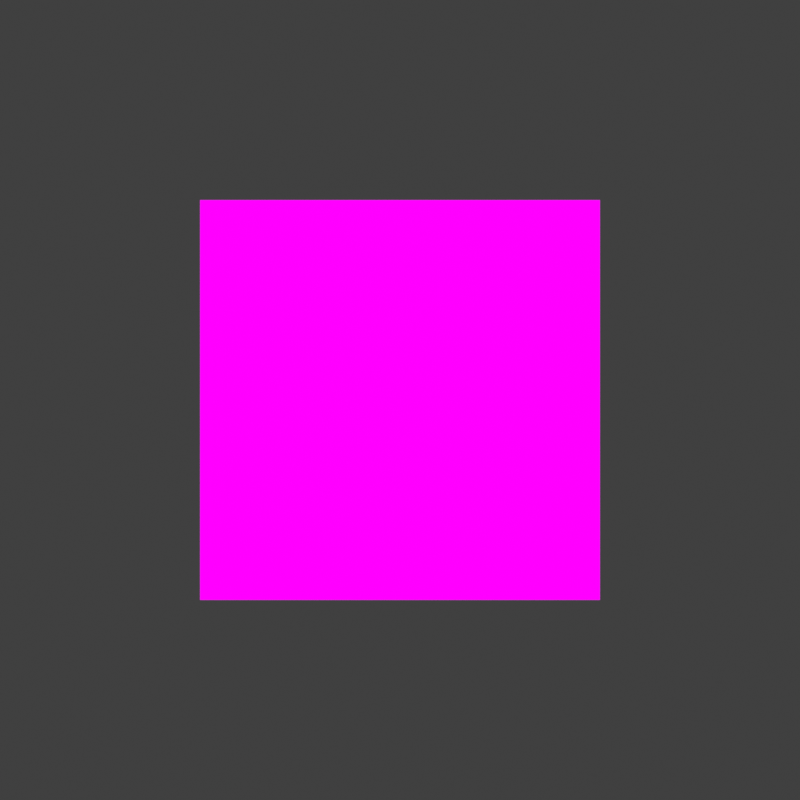 # Source: 2D_template.blend  (saved by Blender 3.1.7; exported with 4.5.12 LTS)
import bpy
from mathutils import Matrix  # noqa: F401  (used for matrix-valued properties, if any)

bpy.ops.wm.read_factory_settings(use_empty=True)
scene = bpy.context.scene
scene.name = 'Scene'

# ---- collections
col_collection = bpy.data.collections.new('Collection'); scene.collection.children.link(col_collection)

# ---- images (referenced by path relative to the original .blend; pixels are not part of the script)
import os
ASSET_DIR = os.environ.get("B2B_ASSET_DIR", "")  # directory of the original .blend (textures are referenced by path, not embedded)
HERE = os.path.dirname(os.path.abspath(__file__))  # packed textures are extracted next to this script under _unpacked/

def load_image(name, relpath, width, height, colorspace="sRGB"):
    """Load a texture the original file referenced (path relative to the .blend, or extracted next to this script)."""
    p = next((c for c in (os.path.join(HERE, relpath), os.path.join(ASSET_DIR, relpath)) if relpath and os.path.exists(c)), "")
    if p:
        img = bpy.data.images.load(p, check_existing=True)
        img.name = name
    else:  # same state as the original file: an image datablock whose file is absent (Cycles renders it pink)
        img = bpy.data.images.new(name, width, height)
        img.source = "FILE"
        img.filepath = "//" + (relpath or name)
    img.colorspace_settings.name = colorspace
    return img
img_bpx_uvgrid = load_image('bpx_UVgrid', '', 64, 64, 'sRGB')

# ---- materials (node trees are filled in below, after node groups)
mat_bpx_defaultmat_001 = bpy.data.materials.new('bpx_defaultMat.001')
mat_bpx_defaultmat_001.surface_render_method = 'BLENDED'
mat_bpx_defaultmat_001.blend_method = 'BLEND'

# ---- node groups
ng_bpy_transparentimage = bpy.data.node_groups.new('bpy_TransparentImage', 'ShaderNodeTree')
_s = ng_bpy_transparentimage.interface.new_socket(name='Shader', in_out='OUTPUT', socket_type='NodeSocketShader')
_s = ng_bpy_transparentimage.interface.new_socket(name='ImageColor', in_out='INPUT', socket_type='NodeSocketColor')
_s = ng_bpy_transparentimage.interface.new_socket(name='ImageAlpha', in_out='INPUT', socket_type='NodeSocketFloat')
_s.subtype = 'FACTOR'
_s.default_value = 1.0
_s.min_value = 0.0
_s.max_value = 1.0
_N = ng_bpy_transparentimage.nodes; _L = ng_bpy_transparentimage.links
n0 = _N.new('ShaderNodeBsdfTransparent'); n0.name = 'Transparent BSDF'; n0.location = (-12, -118)
n1 = _N.new('NodeGroupInput'); n1.name = 'Group Input'; n1.location = (-430, 53)
n2 = _N.new('NodeGroupOutput'); n2.name = 'Group Output'; n2.location = (310, 45)
n3 = _N.new('ShaderNodeMixShader'); n3.name = 'Mix Shader'; n3.location = (5, 67)
_L.new(n3.outputs[0], n2.inputs[0])
_L.new(n1.outputs[1], n3.inputs[0])
_L.new(n1.outputs[0], n3.inputs[2])
_L.new(n0.outputs[0], n3.inputs[1])
n2.is_active_output = True
ng_bpx_screensizeinunits = bpy.data.node_groups.new('bpx_screenSizeInUnits', 'GeometryNodeTree')
_s = ng_bpx_screensizeinunits.interface.new_socket(name='width', in_out='OUTPUT', socket_type='NodeSocketFloat')
_s = ng_bpx_screensizeinunits.interface.new_socket(name='height', in_out='OUTPUT', socket_type='NodeSocketFloat')
_s = ng_bpx_screensizeinunits.interface.new_socket(name='make comp size', in_out='INPUT', socket_type='NodeSocketBool')
_s = ng_bpx_screensizeinunits.interface.new_socket(name='width', in_out='INPUT', socket_type='NodeSocketFloat')
_s.default_value = 1080.0
_s.min_value = -1e+04
_s.max_value = 1e+04
_s = ng_bpx_screensizeinunits.interface.new_socket(name='height', in_out='INPUT', socket_type='NodeSocketFloat')
_s.default_value = 1920.0
_s.min_value = -1e+04
_s.max_value = 1e+04
_s = ng_bpx_screensizeinunits.interface.new_socket(name='Xval', in_out='INPUT', socket_type='NodeSocketFloat')
_s.min_value = -1e+04
_s.max_value = 1e+04
_s = ng_bpx_screensizeinunits.interface.new_socket(name='Yval', in_out='INPUT', socket_type='NodeSocketFloat')
_s.min_value = -1e+04
_s.max_value = 1e+04
_s = ng_bpx_screensizeinunits.interface.new_socket(name='size', in_out='INPUT', socket_type='NodeSocketFloat')
_s.default_value = 7.3
_s.min_value = -1e+04
_s.max_value = 1e+04
_N = ng_bpx_screensizeinunits.nodes; _L = ng_bpx_screensizeinunits.links
n0 = _N.new('GeometryNodeSwitch'); n0.name = 'Switch.002'; n0.location = (470, 142)
n0.input_type = 'VECTOR'
n1 = _N.new('ShaderNodeCombineXYZ'); n1.name = 'Combine XYZ.003'; n1.location = (441, 407)
n2 = _N.new('ShaderNodeSeparateXYZ'); n2.name = 'Separate XYZ'; n2.location = (875, 423)
n3 = _N.new('NodeGroupOutput'); n3.name = 'Group Output'; n3.location = (1080, 408)
n4 = _N.new('ShaderNodeMath'); n4.name = 'Math.003'; n4.location = (8, 649)
n4.width = 135
n4.operation = 'DIVIDE'
n5 = _N.new('ShaderNodeMath'); n5.name = 'Math.005'; n5.location = (19, 329)
n5.operation = 'DIVIDE'
n6 = _N.new('ShaderNodeMath'); n6.name = 'Math.004'; n6.location = (180, 324)
n6.operation = 'MULTIPLY'
n7 = _N.new('ShaderNodeMath'); n7.name = 'Math'; n7.location = (183, 642)
n7.operation = 'MULTIPLY'
n8 = _N.new('ShaderNodeCombineXYZ'); n8.name = 'Combine XYZ.001'; n8.location = (260, -120)
n9 = _N.new('ShaderNodeCombineXYZ'); n9.name = 'Combine XYZ.002'; n9.location = (260, 20)
n10 = _N.new('GeometryNodeSwitch'); n10.name = 'Switch'; n10.location = (-360, 140)
n10.input_type = 'FLOAT'
n11 = _N.new('ShaderNodeMath'); n11.name = 'Math.001'; n11.location = (-200, -140)
n11.operation = 'MULTIPLY'
n12 = _N.new('GeometryNodeSwitch'); n12.name = 'Switch.001'; n12.location = (-360, -140)
n12.input_type = 'FLOAT'
n13 = _N.new('ShaderNodeMath'); n13.name = 'Math.002'; n13.location = (40, -60)
n13.operation = 'DIVIDE'
n14 = _N.new('FunctionNodeCompare'); n14.name = 'Compare Floats'; n14.location = (-580, 20)
n14.inputs[6].default_value = (0.0, 0.0, 0.0, 0.0)
n14.inputs[7].default_value = (0.0, 0.0, 0.0, 0.0)
n15 = _N.new('NodeGroupInput'); n15.name = 'Group Input'; n15.location = (-953, 397)
n16 = _N.new('GeometryNodeSwitch'); n16.name = 'Switch.004'; n16.location = (643, 481)
n16.input_type = 'VECTOR'
_L.new(n2.outputs[0], n3.inputs[0])
_L.new(n2.outputs[1], n3.inputs[1])
_L.new(n14.outputs[0], n10.inputs[0])
_L.new(n14.outputs[0], n12.inputs[0])
_L.new(n14.outputs[0], n0.inputs[0])
_L.new(n9.outputs[0], n0.inputs[1])
_L.new(n8.outputs[0], n0.inputs[2])
_L.new(n11.outputs[0], n13.inputs[0])
_L.new(n13.outputs[0], n8.inputs[0])
_L.new(n12.outputs[0], n11.inputs[1])
_L.new(n10.outputs[0], n13.inputs[1])
_L.new(n13.outputs[0], n9.inputs[1])
_L.new(n4.outputs[0], n7.inputs[0])
_L.new(n0.outputs[0], n16.inputs[2])
_L.new(n7.outputs[0], n1.inputs[0])
_L.new(n5.outputs[0], n6.inputs[0])
_L.new(n6.outputs[0], n1.inputs[1])
_L.new(n16.outputs[0], n2.inputs[0])
_L.new(n1.outputs[0], n16.inputs[1])
_L.new(n10.outputs[0], n4.inputs[1])
_L.new(n10.outputs[0], n5.inputs[1])
_L.new(n15.outputs[0], n16.inputs[0])
_L.new(n15.outputs[1], n7.inputs[1])
_L.new(n15.outputs[2], n6.inputs[1])
_L.new(n15.outputs[3], n14.inputs[1])
_L.new(n15.outputs[3], n10.inputs[1])
_L.new(n15.outputs[3], n12.inputs[2])
_L.new(n15.outputs[4], n14.inputs[0])
_L.new(n15.outputs[4], n10.inputs[2])
_L.new(n15.outputs[4], n12.inputs[1])
_L.new(n15.outputs[5], n9.inputs[0])
_L.new(n15.outputs[5], n8.inputs[1])
_L.new(n15.outputs[5], n11.inputs[0])
_L.new(n15.outputs[5], n4.inputs[0])
_L.new(n15.outputs[5], n5.inputs[0])
n3.is_active_output = True
ng_bpx_geo = bpy.data.node_groups.new('bpx_geo', 'GeometryNodeTree')
_s = ng_bpx_geo.interface.new_socket(name='Geometry', in_out='OUTPUT', socket_type='NodeSocketGeometry')
_s = ng_bpx_geo.interface.new_socket(name='Geometry', in_out='INPUT', socket_type='NodeSocketGeometry')
_s = ng_bpx_geo.interface.new_socket(name='make comp size', in_out='INPUT', socket_type='NodeSocketBool')
_s = ng_bpx_geo.interface.new_socket(name='width', in_out='INPUT', socket_type='NodeSocketInt')
_s.default_value = 1024
_s.description = 'activeWidth'
_s = ng_bpx_geo.interface.new_socket(name='height', in_out='INPUT', socket_type='NodeSocketInt')
_s.default_value = 1024
_s = ng_bpx_geo.interface.new_socket(name='Xval', in_out='INPUT', socket_type='NodeSocketInt')
_s = ng_bpx_geo.interface.new_socket(name='Yval', in_out='INPUT', socket_type='NodeSocketInt')
_s = ng_bpx_geo.interface.new_socket(name='size', in_out='INPUT', socket_type='NodeSocketFloat')
_s.default_value = 7.3
_s.min_value = -1e+04
_s.max_value = 1e+04
ng_bpx_geo.is_modifier = True
_N = ng_bpx_geo.nodes; _L = ng_bpx_geo.links
n0 = _N.new('ShaderNodeCombineXYZ'); n0.name = 'Combine XYZ'; n0.location = (-657, -88)
n0.inputs[2].default_value = 1.0
n1 = _N.new('GeometryNodeTransform'); n1.name = 'Transform'; n1.location = (-400, -40)
n2 = _N.new('NodeGroupInput'); n2.name = 'Group Input'; n2.location = (-1135, -62)
n3 = _N.new('GeometryNodeGroup'); n3.name = 'Group'; n3.location = (-903, -113)
n3.width = 196
n3.node_tree = ng_bpx_screensizeinunits
n4 = _N.new('NodeGroupOutput'); n4.name = 'Group Output'; n4.location = (-211, -40)
_L.new(n2.outputs[1], n3.inputs[0])
_L.new(n2.outputs[2], n3.inputs[1])
_L.new(n2.outputs[3], n3.inputs[2])
_L.new(n2.outputs[0], n1.inputs[0])
_L.new(n3.outputs[0], n0.inputs[0])
_L.new(n3.outputs[1], n0.inputs[1])
_L.new(n0.outputs[0], n1.inputs[3])
_L.new(n1.outputs[0], n4.inputs[0])
_L.new(n2.outputs[4], n3.inputs[3])
_L.new(n2.outputs[6], n3.inputs[5])
_L.new(n2.outputs[5], n3.inputs[4])
n4.is_active_output = True

# ---- material node trees
mat_bpx_defaultmat_001.use_nodes = True; mat_bpx_defaultmat_001.node_tree.nodes.clear()
_N = mat_bpx_defaultmat_001.node_tree.nodes; _L = mat_bpx_defaultmat_001.node_tree.links
n0 = _N.new('ShaderNodeMapping'); n0.name = 'Mapping'; n0.location = (-1001, 5)
n1 = _N.new('ShaderNodeOutputMaterial'); n1.name = 'Material Output'; n1.location = (-293, 2)
n2 = _N.new('ShaderNodeTexImage'); n2.name = 'Image Texture'; n2.location = (-826, 2)
n2.image = img_bpx_uvgrid
n3 = _N.new('ShaderNodeTexCoord'); n3.name = 'Texture Coordinate'; n3.location = (-1174, 7)
n4 = _N.new('ShaderNodeGroup'); n4.name = 'bpy_TransparentImage'; n4.location = (-555, 0)
n4.width = 214
n4.node_tree = ng_bpy_transparentimage
_L.new(n4.outputs[0], n1.inputs[0])
_L.new(n2.outputs[0], n4.inputs[0])
_L.new(n0.outputs[0], n2.inputs[0])
_L.new(n2.outputs[1], n4.inputs[1])
_L.new(n3.outputs[2], n0.inputs[0])
n1.is_active_output = True

# ---- world
world_world = bpy.data.worlds.new('World'); scene.world = world_world
world_world.use_nodes = True; world_world.node_tree.nodes.clear()
_N = world_world.node_tree.nodes; _L = world_world.node_tree.links
n0 = _N.new('ShaderNodeOutputWorld'); n0.name = 'World Output'; n0.location = (300, 300)
n1 = _N.new('ShaderNodeBackground'); n1.name = 'Background'; n1.location = (10, 300)
n1.inputs[0].default_value = (0.05088, 0.05088, 0.05088, 1.0)
_L.new(n1.outputs[0], n0.inputs[0])
n0.is_active_output = True
world_world.color = (0.05088, 0.05088, 0.05088)
world_world.use_sun_shadow = False
world_world.sun_shadow_jitter_overblur = 0.0

# ---- cameras
cam_camera_002 = bpy.data.cameras.new('Camera.002')
cam_camera_002.type = 'ORTHO'
cam_camera_002.ortho_scale = 10.0

# ---- meshes
me_plane = bpy.data.meshes.new('Plane')
me_plane.from_pydata([(-0.5, -0.5, 0.0), (0.5, -0.5, 0.0), (-0.5, 0.5, 0.0), (0.5, 0.5, 0.0)], [], [(0, 1, 3, 2)])
_uv = me_plane.uv_layers.new(name='UVMap')
_uv.uv.foreach_set('vector', [0.0, 0.0, 1.0, 0.0, 1.0, 1.0, 0.0, 1.0])
me_plane.materials.append(mat_bpx_defaultmat_001)
me_plane.use_remesh_fix_poles = True
me_plane.use_remesh_preserve_attributes = False
me_plane.update()

# ---- objects
ob_camera = bpy.data.objects.new('Camera', cam_camera_002)
ob_plane = bpy.data.objects.new('Plane', me_plane)

# ---- transforms, parenting, visibility, modifiers, constraints
ob_camera.location = (0.0, 0.0, 10.0)
ob_plane.location = (0.0, 0.0, 0.0)
_m = ob_plane.modifiers.new('GeometryNodes', 'NODES')
_m.node_group = ng_bpx_geo
_gi = [s.identifier for s in ng_bpx_geo.interface.items_tree if s.item_type == 'SOCKET' and s.in_out == 'INPUT']
_m[_gi[2]] = 512  # width
_m[_gi[3]] = 512  # height
_m[_gi[4]] = 1024  # Xval
_m[_gi[5]] = 1024  # Yval
_m[_gi[6]] = 10.0  # size

# ---- collection membership
col_collection.objects.link(ob_camera)
col_collection.objects.link(ob_plane)

# ---- scene / render settings (as saved in the file)
scene.camera = ob_camera
scene.frame_start = 1; scene.frame_end = 250; scene.frame_set(1)
scene.render.engine = 'BLENDER_EEVEE_NEXT'
scene.render.resolution_x = 1024
scene.render.resolution_y = 1024
scene.render.film_transparent = True
scene.cycles.sampling_pattern = 'TABULATED_SOBOL'
scene.cycles.use_light_tree = False
scene.view_settings.view_transform = 'Standard'
bpy.context.view_layer.update()

# ---- added for rendering (the .blend has no usable light): sun
light_auto_sun = bpy.data.lights.new('AutoSun', 'SUN')
light_auto_sun.energy = 3.0
light_auto_sun.angle = 0.0523599
ob_auto_sun = bpy.data.objects.new('AutoSun', light_auto_sun)
scene.collection.objects.link(ob_auto_sun)
ob_auto_sun.rotation_euler = (0.872665, 0.174533, 0.523599)
bpy.context.view_layer.update()
